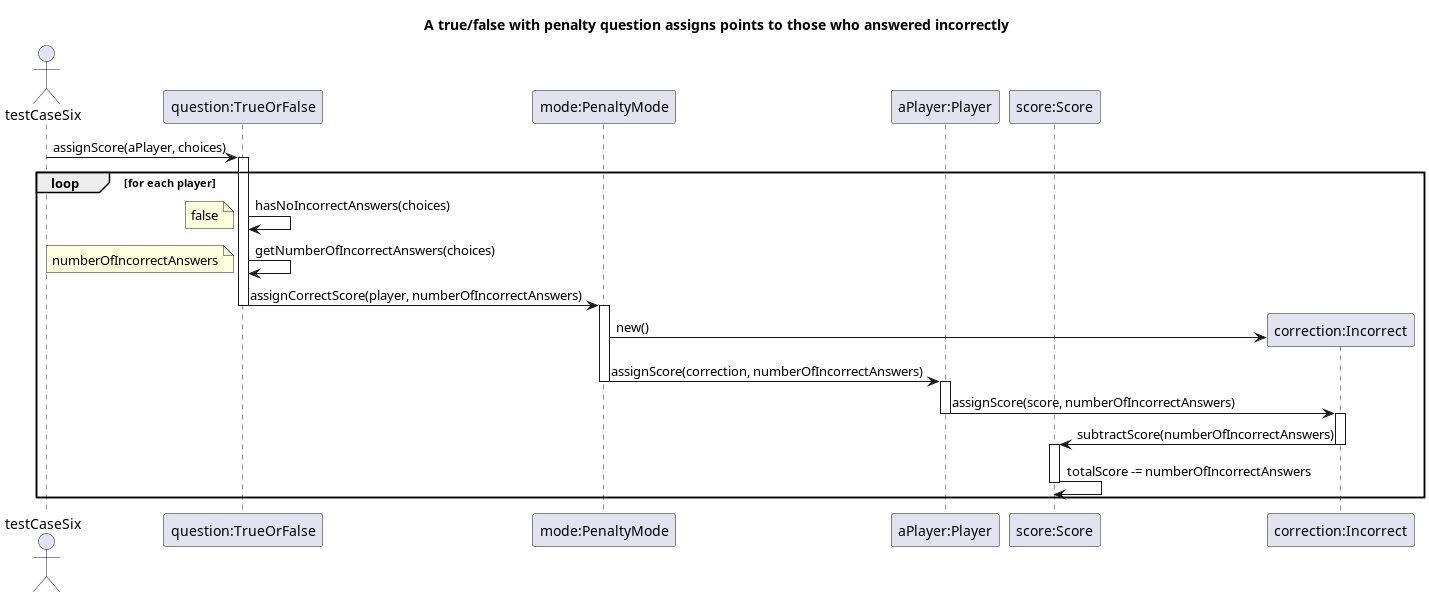

The diagram above was rendered by PlantUML. Its source (embedded in the PNG):
@startuml
title: A true/false with penalty question assigns points to those who answered incorrectly

actor testCaseSix
participant "question:TrueOrFalse" as question
participant "mode:PenaltyMode" as type
participant "aPlayer:Player" as player
participant "score:Score" as score
participant "correction:Incorrect" as correction

testCaseSix -> question: assignScore(aPlayer, choices)
activate question
loop for each player
question -> question: hasNoIncorrectAnswers(choices)
note left: false
question -> question: getNumberOfIncorrectAnswers(choices)
note left: numberOfIncorrectAnswers
question -> type: assignCorrectScore(player, numberOfIncorrectAnswers)
deactivate question
activate type
create correction
type -> correction: new()
type -> player: assignScore(correction, numberOfIncorrectAnswers)
deactivate type
activate player
player -> correction: assignScore(score, numberOfIncorrectAnswers)
deactivate player
activate correction
correction -> score: subtractScore(numberOfIncorrectAnswers)
deactivate correction
activate score
score -> score: totalScore -= numberOfIncorrectAnswers
deactivate score

end loop
@enduml